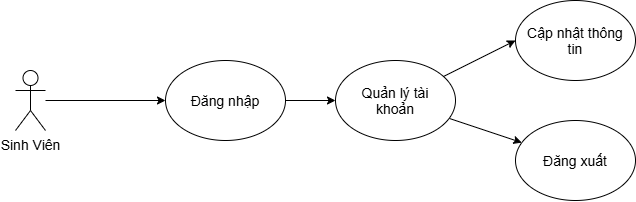

The diagram above was exported from draw.io. Its source (the exported page's mxGraphModel, read from the mxfile embedded in the PNG):
<mxGraphModel dx="860" dy="479" grid="1" gridSize="10" guides="1" tooltips="1" connect="1" arrows="1" fold="1" page="1" pageScale="1" pageWidth="1600" pageHeight="1600" math="0" shadow="0">
  <root>
    <mxCell id="0" />
    <mxCell id="1" parent="0" />
    <mxCell id="_9y9y5y7oDOEiuHu9rMX-4" edge="1" parent="1" source="_9y9y5y7oDOEiuHu9rMX-1" style="rounded=0;orthogonalLoop=1;jettySize=auto;html=1;entryX=0;entryY=0.5;entryDx=0;entryDy=0;" target="_9y9y5y7oDOEiuHu9rMX-2">
      <mxGeometry relative="1" as="geometry" />
    </mxCell>
    <mxCell id="_9y9y5y7oDOEiuHu9rMX-5" edge="1" parent="1" source="_9y9y5y7oDOEiuHu9rMX-1" style="rounded=0;orthogonalLoop=1;jettySize=auto;html=1;" target="_9y9y5y7oDOEiuHu9rMX-3">
      <mxGeometry relative="1" as="geometry" />
    </mxCell>
    <mxCell id="_9y9y5y7oDOEiuHu9rMX-1" parent="1" style="ellipse;whiteSpace=wrap;html=1;shapeInside=1;fontSize=14;" value="Quản lý tài khoản" vertex="1">
      <mxGeometry height="80" width="120" x="370" y="190" as="geometry" />
    </mxCell>
    <mxCell id="_9y9y5y7oDOEiuHu9rMX-2" parent="1" style="ellipse;whiteSpace=wrap;html=1;shapeInside=1;fontSize=14;" value="Cập nhật thông tin" vertex="1">
      <mxGeometry height="80" width="120" x="550" y="130" as="geometry" />
    </mxCell>
    <mxCell id="_9y9y5y7oDOEiuHu9rMX-3" parent="1" style="ellipse;whiteSpace=wrap;html=1;shapeInside=1;fontSize=14;" value="Đăng xuất" vertex="1">
      <mxGeometry height="80" width="120" x="550" y="250" as="geometry" />
    </mxCell>
    <mxCell id="_9y9y5y7oDOEiuHu9rMX-6" edge="1" parent="1" source="_9y9y5y7oDOEiuHu9rMX-7" style="rounded=0;orthogonalLoop=1;jettySize=auto;html=1;entryX=0;entryY=0.5;entryDx=0;entryDy=0;fontSize=14;" target="_9y9y5y7oDOEiuHu9rMX-8">
      <mxGeometry relative="1" as="geometry" />
    </mxCell>
    <mxCell id="_9y9y5y7oDOEiuHu9rMX-7" parent="1" style="shape=umlActor;verticalLabelPosition=bottom;verticalAlign=top;html=1;outlineConnect=0;fontSize=14;" value="Sinh Viên" vertex="1">
      <mxGeometry height="60" width="30" x="50" y="200" as="geometry" />
    </mxCell>
    <mxCell id="_9y9y5y7oDOEiuHu9rMX-9" edge="1" parent="1" source="_9y9y5y7oDOEiuHu9rMX-8" style="edgeStyle=orthogonalEdgeStyle;rounded=0;orthogonalLoop=1;jettySize=auto;html=1;exitX=1;exitY=0.5;exitDx=0;exitDy=0;entryX=0;entryY=0.5;entryDx=0;entryDy=0;" target="_9y9y5y7oDOEiuHu9rMX-1">
      <mxGeometry relative="1" as="geometry" />
    </mxCell>
    <mxCell id="_9y9y5y7oDOEiuHu9rMX-8" parent="1" style="ellipse;whiteSpace=wrap;html=1;shapeInside=1;fontSize=14;" value="Đăng nhập" vertex="1">
      <mxGeometry height="80" width="120" x="200" y="190" as="geometry" />
    </mxCell>
  </root>
</mxGraphModel>